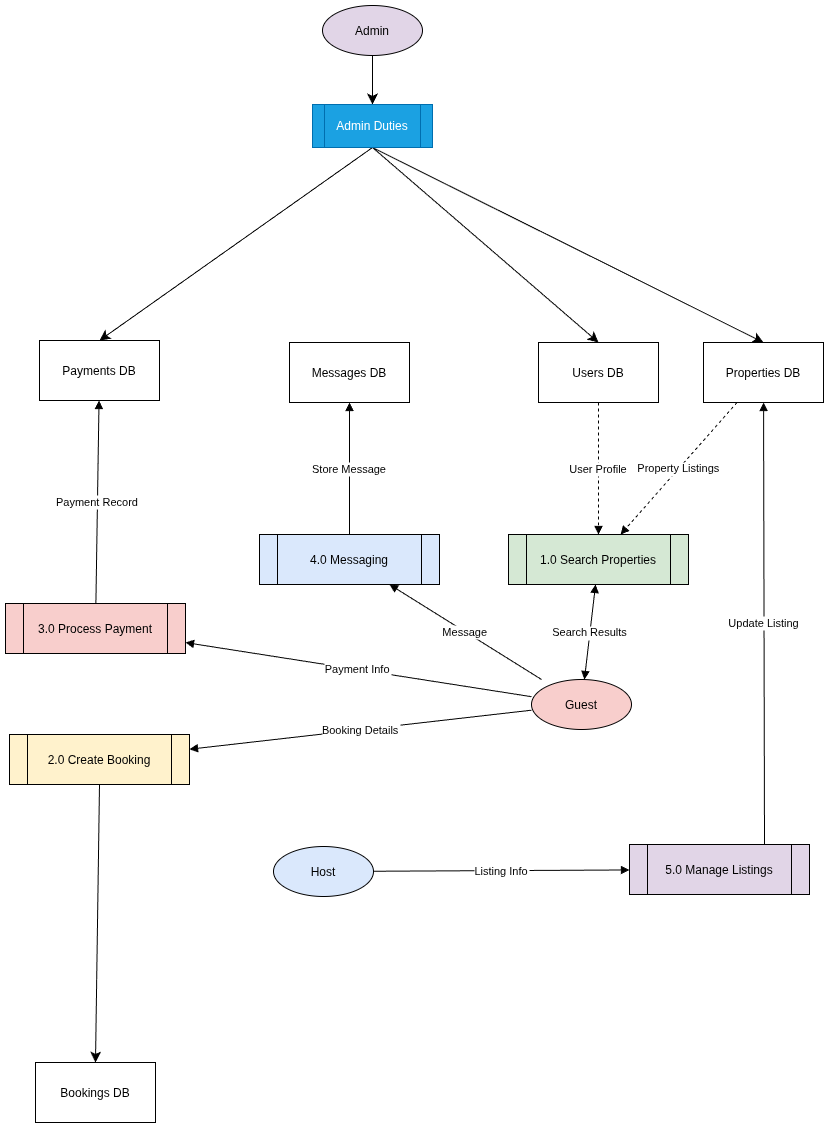

The diagram above was exported from draw.io. Its source (the exported page's mxGraphModel, read from the mxfile embedded in the PNG):
<mxGraphModel dx="1030" dy="3438" grid="0" gridSize="10" guides="1" tooltips="1" connect="1" arrows="1" fold="1" page="1" pageScale="1" pageWidth="850" pageHeight="1100" math="0" shadow="0">
  <root>
    <mxCell id="0" />
    <mxCell id="1" parent="0" />
    <mxCell id="t8FQzUvN5snym7yGUQL3-1" value="Guest" style="shape=ellipse;fillColor=#f8cecc;" vertex="1" parent="1">
      <mxGeometry x="558" y="468" width="100" height="50" as="geometry" />
    </mxCell>
    <mxCell id="t8FQzUvN5snym7yGUQL3-2" value="Host" style="shape=ellipse;fillColor=#dae8fc;" vertex="1" parent="1">
      <mxGeometry x="300" y="635" width="100" height="50" as="geometry" />
    </mxCell>
    <mxCell id="t8FQzUvN5snym7yGUQL3-27" style="edgeStyle=none;curved=1;rounded=0;orthogonalLoop=1;jettySize=auto;html=1;exitX=0.5;exitY=1;exitDx=0;exitDy=0;entryX=0.5;entryY=0;entryDx=0;entryDy=0;fontSize=12;startSize=8;endSize=8;" edge="1" parent="1" source="t8FQzUvN5snym7yGUQL3-3" target="t8FQzUvN5snym7yGUQL3-26">
      <mxGeometry relative="1" as="geometry" />
    </mxCell>
    <mxCell id="t8FQzUvN5snym7yGUQL3-3" value="Admin" style="shape=ellipse;fillColor=#e1d5e7;" vertex="1" parent="1">
      <mxGeometry x="349" y="-206" width="100" height="50" as="geometry" />
    </mxCell>
    <mxCell id="t8FQzUvN5snym7yGUQL3-4" value="1.0 Search Properties" style="shape=process;fillColor=#d5e8d4;" vertex="1" parent="1">
      <mxGeometry x="535" y="323" width="180" height="50" as="geometry" />
    </mxCell>
    <mxCell id="t8FQzUvN5snym7yGUQL3-32" style="edgeStyle=none;curved=1;rounded=0;orthogonalLoop=1;jettySize=auto;html=1;exitX=0.5;exitY=1;exitDx=0;exitDy=0;entryX=0.5;entryY=0;entryDx=0;entryDy=0;fontSize=12;startSize=8;endSize=8;" edge="1" parent="1" source="t8FQzUvN5snym7yGUQL3-5" target="t8FQzUvN5snym7yGUQL3-11">
      <mxGeometry relative="1" as="geometry" />
    </mxCell>
    <mxCell id="t8FQzUvN5snym7yGUQL3-5" value="2.0 Create Booking" style="shape=process;fillColor=#fff2cc;" vertex="1" parent="1">
      <mxGeometry x="36" y="523" width="180" height="50" as="geometry" />
    </mxCell>
    <mxCell id="t8FQzUvN5snym7yGUQL3-6" value="3.0 Process Payment" style="shape=process;fillColor=#f8cecc;" vertex="1" parent="1">
      <mxGeometry x="32" y="392" width="180" height="50" as="geometry" />
    </mxCell>
    <mxCell id="t8FQzUvN5snym7yGUQL3-7" value="4.0 Messaging" style="shape=process;fillColor=#dae8fc;" vertex="1" parent="1">
      <mxGeometry x="286" y="323" width="180" height="50" as="geometry" />
    </mxCell>
    <mxCell id="t8FQzUvN5snym7yGUQL3-8" value="5.0 Manage Listings" style="shape=process;fillColor=#e1d5e7;" vertex="1" parent="1">
      <mxGeometry x="656" y="633" width="180" height="50" as="geometry" />
    </mxCell>
    <mxCell id="t8FQzUvN5snym7yGUQL3-9" value="Users DB" style="shape=database;" vertex="1" parent="1">
      <mxGeometry x="565" y="131" width="120" height="60" as="geometry" />
    </mxCell>
    <mxCell id="t8FQzUvN5snym7yGUQL3-10" value="Properties DB" style="shape=database;" vertex="1" parent="1">
      <mxGeometry x="730" y="131" width="120" height="60" as="geometry" />
    </mxCell>
    <mxCell id="t8FQzUvN5snym7yGUQL3-11" value="Bookings DB" style="shape=database;" vertex="1" parent="1">
      <mxGeometry x="62" y="851" width="120" height="60" as="geometry" />
    </mxCell>
    <mxCell id="t8FQzUvN5snym7yGUQL3-12" value="Payments DB" style="shape=database;" vertex="1" parent="1">
      <mxGeometry x="66" y="129" width="120" height="60" as="geometry" />
    </mxCell>
    <mxCell id="t8FQzUvN5snym7yGUQL3-13" value="Messages DB" style="shape=database;" vertex="1" parent="1">
      <mxGeometry x="316" y="131" width="120" height="60" as="geometry" />
    </mxCell>
    <mxCell id="t8FQzUvN5snym7yGUQL3-14" value="Search Query" style="endArrow=block;" edge="1" parent="1" source="t8FQzUvN5snym7yGUQL3-1" target="t8FQzUvN5snym7yGUQL3-4">
      <mxGeometry relative="1" as="geometry" />
    </mxCell>
    <mxCell id="t8FQzUvN5snym7yGUQL3-15" value="Search Results" style="endArrow=block;" edge="1" parent="1" source="t8FQzUvN5snym7yGUQL3-4" target="t8FQzUvN5snym7yGUQL3-1">
      <mxGeometry relative="1" as="geometry" />
    </mxCell>
    <mxCell id="t8FQzUvN5snym7yGUQL3-16" value="Booking Details" style="endArrow=block;" edge="1" parent="1" source="t8FQzUvN5snym7yGUQL3-1" target="t8FQzUvN5snym7yGUQL3-5">
      <mxGeometry relative="1" as="geometry" />
    </mxCell>
    <mxCell id="t8FQzUvN5snym7yGUQL3-18" value="Payment Info" style="endArrow=block;" edge="1" parent="1" source="t8FQzUvN5snym7yGUQL3-1" target="t8FQzUvN5snym7yGUQL3-6">
      <mxGeometry relative="1" as="geometry" />
    </mxCell>
    <mxCell id="t8FQzUvN5snym7yGUQL3-19" value="Payment Record" style="endArrow=block;" edge="1" parent="1" source="t8FQzUvN5snym7yGUQL3-6" target="t8FQzUvN5snym7yGUQL3-12">
      <mxGeometry relative="1" as="geometry" />
    </mxCell>
    <mxCell id="t8FQzUvN5snym7yGUQL3-20" value="Message" style="endArrow=block;" edge="1" parent="1" source="t8FQzUvN5snym7yGUQL3-1" target="t8FQzUvN5snym7yGUQL3-7">
      <mxGeometry relative="1" as="geometry" />
    </mxCell>
    <mxCell id="t8FQzUvN5snym7yGUQL3-21" value="Listing Info" style="endArrow=block;" edge="1" parent="1" source="t8FQzUvN5snym7yGUQL3-2" target="t8FQzUvN5snym7yGUQL3-8">
      <mxGeometry relative="1" as="geometry" />
    </mxCell>
    <mxCell id="t8FQzUvN5snym7yGUQL3-22" value="Update Listing" style="endArrow=block;exitX=0.75;exitY=0;exitDx=0;exitDy=0;" edge="1" parent="1" source="t8FQzUvN5snym7yGUQL3-8" target="t8FQzUvN5snym7yGUQL3-10">
      <mxGeometry relative="1" as="geometry">
        <Array as="points" />
      </mxGeometry>
    </mxCell>
    <mxCell id="t8FQzUvN5snym7yGUQL3-23" value="Store Message" style="endArrow=block;" edge="1" parent="1" source="t8FQzUvN5snym7yGUQL3-7" target="t8FQzUvN5snym7yGUQL3-13">
      <mxGeometry relative="1" as="geometry" />
    </mxCell>
    <mxCell id="t8FQzUvN5snym7yGUQL3-24" value="User Profile" style="endArrow=block;dashed=1;" edge="1" parent="1" source="t8FQzUvN5snym7yGUQL3-9" target="t8FQzUvN5snym7yGUQL3-4">
      <mxGeometry relative="1" as="geometry" />
    </mxCell>
    <mxCell id="t8FQzUvN5snym7yGUQL3-25" value="Property Listings" style="endArrow=block;dashed=1;" edge="1" parent="1" source="t8FQzUvN5snym7yGUQL3-10" target="t8FQzUvN5snym7yGUQL3-4">
      <mxGeometry relative="1" as="geometry" />
    </mxCell>
    <mxCell id="t8FQzUvN5snym7yGUQL3-28" style="edgeStyle=none;curved=1;rounded=0;orthogonalLoop=1;jettySize=auto;html=1;exitX=0.5;exitY=1;exitDx=0;exitDy=0;fontSize=12;startSize=8;endSize=8;entryX=0.5;entryY=0;entryDx=0;entryDy=0;" edge="1" parent="1" source="t8FQzUvN5snym7yGUQL3-26" target="t8FQzUvN5snym7yGUQL3-9">
      <mxGeometry relative="1" as="geometry">
        <mxPoint x="393" y="32" as="targetPoint" />
      </mxGeometry>
    </mxCell>
    <mxCell id="t8FQzUvN5snym7yGUQL3-29" style="edgeStyle=none;curved=1;rounded=0;orthogonalLoop=1;jettySize=auto;html=1;exitX=0.5;exitY=1;exitDx=0;exitDy=0;entryX=0.5;entryY=0;entryDx=0;entryDy=0;fontSize=12;startSize=8;endSize=8;" edge="1" parent="1" source="t8FQzUvN5snym7yGUQL3-26" target="t8FQzUvN5snym7yGUQL3-10">
      <mxGeometry relative="1" as="geometry" />
    </mxCell>
    <mxCell id="t8FQzUvN5snym7yGUQL3-33" style="edgeStyle=none;curved=1;rounded=0;orthogonalLoop=1;jettySize=auto;html=1;exitX=0.5;exitY=1;exitDx=0;exitDy=0;entryX=0.5;entryY=0;entryDx=0;entryDy=0;fontSize=12;startSize=8;endSize=8;" edge="1" parent="1" source="t8FQzUvN5snym7yGUQL3-26" target="t8FQzUvN5snym7yGUQL3-12">
      <mxGeometry relative="1" as="geometry" />
    </mxCell>
    <mxCell id="t8FQzUvN5snym7yGUQL3-26" value="Admin Duties" style="shape=process;whiteSpace=wrap;html=1;backgroundOutline=1;fillColor=#1ba1e2;fontColor=#ffffff;strokeColor=#006EAF;" vertex="1" parent="1">
      <mxGeometry x="339" y="-107" width="120" height="43" as="geometry" />
    </mxCell>
  </root>
</mxGraphModel>